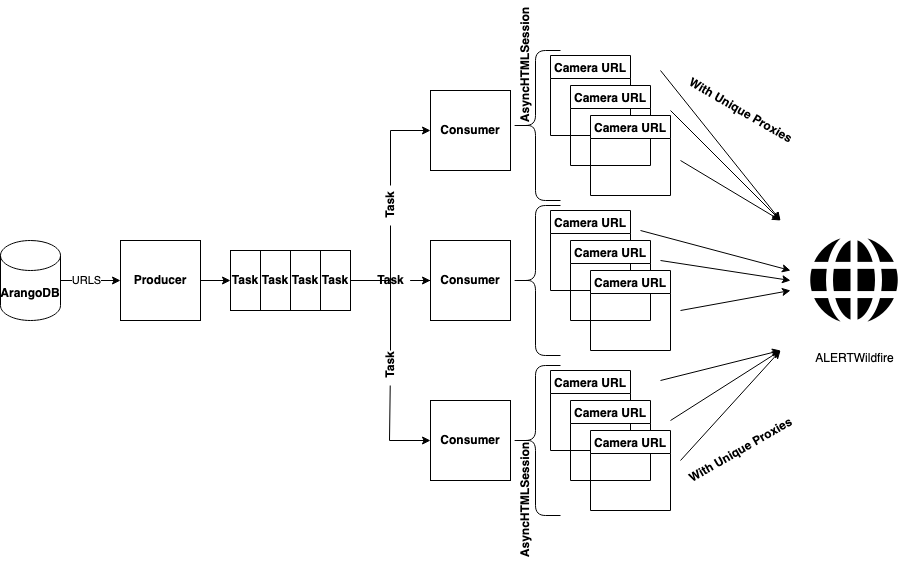

The diagram above was exported from draw.io. Its source (the exported page's mxGraphModel, read from the mxfile embedded in the PNG):
<mxGraphModel dx="946" dy="612" grid="1" gridSize="10" guides="1" tooltips="1" connect="1" arrows="1" fold="1" page="1" pageScale="1" pageWidth="850" pageHeight="1100" math="0" shadow="0">
  <root>
    <mxCell id="0" />
    <mxCell id="1" parent="0" />
    <mxCell id="hua6SQ2WQ92RNebta8sm-26" style="edgeStyle=orthogonalEdgeStyle;rounded=0;orthogonalLoop=1;jettySize=auto;html=1;entryX=0;entryY=0.5;entryDx=0;entryDy=0;" edge="1" parent="1" source="hua6SQ2WQ92RNebta8sm-1" target="hua6SQ2WQ92RNebta8sm-6">
      <mxGeometry relative="1" as="geometry" />
    </mxCell>
    <mxCell id="hua6SQ2WQ92RNebta8sm-1" value="Producer" style="whiteSpace=wrap;html=1;aspect=fixed;fontStyle=1" vertex="1" parent="1">
      <mxGeometry x="130" y="270" width="80" height="80" as="geometry" />
    </mxCell>
    <mxCell id="hua6SQ2WQ92RNebta8sm-2" value="Consumer" style="whiteSpace=wrap;html=1;aspect=fixed;fontStyle=1" vertex="1" parent="1">
      <mxGeometry x="440" y="270" width="80" height="80" as="geometry" />
    </mxCell>
    <mxCell id="hua6SQ2WQ92RNebta8sm-3" value="Consumer" style="whiteSpace=wrap;html=1;aspect=fixed;fontStyle=1" vertex="1" parent="1">
      <mxGeometry x="440" y="120" width="80" height="80" as="geometry" />
    </mxCell>
    <mxCell id="hua6SQ2WQ92RNebta8sm-4" value="Consumer" style="whiteSpace=wrap;html=1;aspect=fixed;fontStyle=1" vertex="1" parent="1">
      <mxGeometry x="440" y="430" width="80" height="80" as="geometry" />
    </mxCell>
    <mxCell id="hua6SQ2WQ92RNebta8sm-14" value="" style="group" vertex="1" connectable="0" parent="1">
      <mxGeometry x="560" y="85" width="120" height="140" as="geometry" />
    </mxCell>
    <mxCell id="hua6SQ2WQ92RNebta8sm-10" value="Camera URL" style="swimlane;" vertex="1" parent="hua6SQ2WQ92RNebta8sm-14">
      <mxGeometry width="80" height="80" as="geometry" />
    </mxCell>
    <mxCell id="hua6SQ2WQ92RNebta8sm-11" value="Camera URL" style="swimlane;fillColor=#FFFFFF;" vertex="1" parent="hua6SQ2WQ92RNebta8sm-14">
      <mxGeometry x="20" y="30" width="80" height="80" as="geometry" />
    </mxCell>
    <mxCell id="hua6SQ2WQ92RNebta8sm-12" value="Camera URL" style="swimlane;container=0;fillColor=#FFFFFF;" vertex="1" parent="hua6SQ2WQ92RNebta8sm-14">
      <mxGeometry x="40" y="60" width="80" height="80" as="geometry" />
    </mxCell>
    <mxCell id="hua6SQ2WQ92RNebta8sm-15" value="" style="group" vertex="1" connectable="0" parent="1">
      <mxGeometry x="560" y="240" width="120" height="140" as="geometry" />
    </mxCell>
    <mxCell id="hua6SQ2WQ92RNebta8sm-16" value="Camera URL" style="swimlane;" vertex="1" parent="hua6SQ2WQ92RNebta8sm-15">
      <mxGeometry width="80" height="80" as="geometry" />
    </mxCell>
    <mxCell id="hua6SQ2WQ92RNebta8sm-17" value="Camera URL" style="swimlane;fillColor=#FFFFFF;" vertex="1" parent="hua6SQ2WQ92RNebta8sm-15">
      <mxGeometry x="20" y="30" width="80" height="80" as="geometry" />
    </mxCell>
    <mxCell id="hua6SQ2WQ92RNebta8sm-18" value="Camera URL" style="swimlane;container=0;fillColor=#FFFFFF;" vertex="1" parent="hua6SQ2WQ92RNebta8sm-15">
      <mxGeometry x="40" y="60" width="80" height="80" as="geometry" />
    </mxCell>
    <mxCell id="hua6SQ2WQ92RNebta8sm-19" value="" style="group" vertex="1" connectable="0" parent="1">
      <mxGeometry x="560" y="400" width="120" height="140" as="geometry" />
    </mxCell>
    <mxCell id="hua6SQ2WQ92RNebta8sm-20" value="Camera URL" style="swimlane;" vertex="1" parent="hua6SQ2WQ92RNebta8sm-19">
      <mxGeometry width="80" height="80" as="geometry" />
    </mxCell>
    <mxCell id="hua6SQ2WQ92RNebta8sm-21" value="Camera URL" style="swimlane;fillColor=#FFFFFF;" vertex="1" parent="hua6SQ2WQ92RNebta8sm-19">
      <mxGeometry x="20" y="30" width="80" height="80" as="geometry" />
    </mxCell>
    <mxCell id="hua6SQ2WQ92RNebta8sm-22" value="Camera URL" style="swimlane;container=0;fillColor=#FFFFFF;" vertex="1" parent="hua6SQ2WQ92RNebta8sm-19">
      <mxGeometry x="40" y="60" width="80" height="80" as="geometry" />
    </mxCell>
    <mxCell id="hua6SQ2WQ92RNebta8sm-23" value="" style="group" vertex="1" connectable="0" parent="1">
      <mxGeometry x="240" y="280" width="120" height="60" as="geometry" />
    </mxCell>
    <mxCell id="hua6SQ2WQ92RNebta8sm-6" value="Task" style="rounded=0;whiteSpace=wrap;html=1;fontStyle=1" vertex="1" parent="hua6SQ2WQ92RNebta8sm-23">
      <mxGeometry width="30" height="60" as="geometry" />
    </mxCell>
    <mxCell id="hua6SQ2WQ92RNebta8sm-7" value="Task" style="rounded=0;whiteSpace=wrap;html=1;fontStyle=1" vertex="1" parent="hua6SQ2WQ92RNebta8sm-23">
      <mxGeometry x="30" width="30" height="60" as="geometry" />
    </mxCell>
    <mxCell id="hua6SQ2WQ92RNebta8sm-8" value="Task" style="rounded=0;whiteSpace=wrap;html=1;fontStyle=1" vertex="1" parent="hua6SQ2WQ92RNebta8sm-23">
      <mxGeometry x="60" width="30" height="60" as="geometry" />
    </mxCell>
    <mxCell id="hua6SQ2WQ92RNebta8sm-9" value="Task" style="rounded=0;whiteSpace=wrap;html=1;fontStyle=1" vertex="1" parent="hua6SQ2WQ92RNebta8sm-23">
      <mxGeometry x="90" width="30" height="60" as="geometry" />
    </mxCell>
    <mxCell id="hua6SQ2WQ92RNebta8sm-27" style="edgeStyle=orthogonalEdgeStyle;rounded=0;orthogonalLoop=1;jettySize=auto;html=1;entryX=0;entryY=0.5;entryDx=0;entryDy=0;startArrow=none;" edge="1" parent="1" source="hua6SQ2WQ92RNebta8sm-63" target="hua6SQ2WQ92RNebta8sm-3">
      <mxGeometry relative="1" as="geometry">
        <Array as="points">
          <mxPoint x="400" y="160" />
        </Array>
      </mxGeometry>
    </mxCell>
    <mxCell id="hua6SQ2WQ92RNebta8sm-28" style="edgeStyle=orthogonalEdgeStyle;rounded=0;orthogonalLoop=1;jettySize=auto;html=1;entryX=0;entryY=0.5;entryDx=0;entryDy=0;startArrow=none;" edge="1" parent="1" source="hua6SQ2WQ92RNebta8sm-64" target="hua6SQ2WQ92RNebta8sm-4">
      <mxGeometry relative="1" as="geometry">
        <Array as="points">
          <mxPoint x="399" y="470" />
        </Array>
      </mxGeometry>
    </mxCell>
    <mxCell id="hua6SQ2WQ92RNebta8sm-29" style="edgeStyle=orthogonalEdgeStyle;rounded=0;orthogonalLoop=1;jettySize=auto;html=1;entryX=0;entryY=0.5;entryDx=0;entryDy=0;startArrow=none;" edge="1" parent="1" source="hua6SQ2WQ92RNebta8sm-65" target="hua6SQ2WQ92RNebta8sm-2">
      <mxGeometry relative="1" as="geometry" />
    </mxCell>
    <mxCell id="hua6SQ2WQ92RNebta8sm-34" value="" style="shape=curlyBracket;whiteSpace=wrap;html=1;rounded=1;fillColor=#FFFFFF;" vertex="1" parent="1">
      <mxGeometry x="520" y="80" width="50" height="150" as="geometry" />
    </mxCell>
    <mxCell id="hua6SQ2WQ92RNebta8sm-35" value="" style="shape=curlyBracket;whiteSpace=wrap;html=1;rounded=1;fillColor=#FFFFFF;" vertex="1" parent="1">
      <mxGeometry x="520" y="235" width="50" height="150" as="geometry" />
    </mxCell>
    <mxCell id="hua6SQ2WQ92RNebta8sm-36" value="" style="shape=curlyBracket;whiteSpace=wrap;html=1;rounded=1;fillColor=#FFFFFF;" vertex="1" parent="1">
      <mxGeometry x="520" y="395" width="50" height="150" as="geometry" />
    </mxCell>
    <mxCell id="hua6SQ2WQ92RNebta8sm-38" style="edgeStyle=orthogonalEdgeStyle;rounded=0;orthogonalLoop=1;jettySize=auto;html=1;entryX=0;entryY=0.5;entryDx=0;entryDy=0;" edge="1" parent="1" source="hua6SQ2WQ92RNebta8sm-37" target="hua6SQ2WQ92RNebta8sm-1">
      <mxGeometry relative="1" as="geometry" />
    </mxCell>
    <mxCell id="hua6SQ2WQ92RNebta8sm-71" value="URLS" style="edgeLabel;html=1;align=center;verticalAlign=middle;resizable=0;points=[];" vertex="1" connectable="0" parent="hua6SQ2WQ92RNebta8sm-38">
      <mxGeometry x="-0.175" y="1" relative="1" as="geometry">
        <mxPoint as="offset" />
      </mxGeometry>
    </mxCell>
    <mxCell id="hua6SQ2WQ92RNebta8sm-37" value="ArangoDB" style="shape=cylinder3;whiteSpace=wrap;html=1;boundedLbl=1;backgroundOutline=1;size=15;fillColor=#FFFFFF;fontStyle=1" vertex="1" parent="1">
      <mxGeometry x="10" y="270" width="60" height="80" as="geometry" />
    </mxCell>
    <mxCell id="hua6SQ2WQ92RNebta8sm-49" value="" style="endArrow=classic;html=1;" edge="1" parent="1">
      <mxGeometry width="50" height="50" relative="1" as="geometry">
        <mxPoint x="690" y="190" as="sourcePoint" />
        <mxPoint x="790" y="250" as="targetPoint" />
      </mxGeometry>
    </mxCell>
    <mxCell id="hua6SQ2WQ92RNebta8sm-50" value="" style="endArrow=classic;html=1;" edge="1" parent="1">
      <mxGeometry width="50" height="50" relative="1" as="geometry">
        <mxPoint x="680" y="140" as="sourcePoint" />
        <mxPoint x="790" y="250" as="targetPoint" />
      </mxGeometry>
    </mxCell>
    <mxCell id="hua6SQ2WQ92RNebta8sm-51" value="" style="endArrow=classic;html=1;" edge="1" parent="1">
      <mxGeometry width="50" height="50" relative="1" as="geometry">
        <mxPoint x="670" y="100" as="sourcePoint" />
        <mxPoint x="790" y="250" as="targetPoint" />
      </mxGeometry>
    </mxCell>
    <mxCell id="hua6SQ2WQ92RNebta8sm-52" value="" style="endArrow=classic;html=1;" edge="1" parent="1">
      <mxGeometry x="660" y="360" width="50" height="50" as="geometry">
        <mxPoint x="680" y="450" as="sourcePoint" />
        <mxPoint x="790" y="380" as="targetPoint" />
      </mxGeometry>
    </mxCell>
    <mxCell id="hua6SQ2WQ92RNebta8sm-53" value="" style="endArrow=classic;html=1;" edge="1" parent="1">
      <mxGeometry x="680" y="450" width="50" height="50" as="geometry">
        <mxPoint x="690" y="490" as="sourcePoint" />
        <mxPoint x="790" y="380" as="targetPoint" />
      </mxGeometry>
    </mxCell>
    <mxCell id="hua6SQ2WQ92RNebta8sm-54" value="" style="endArrow=classic;html=1;" edge="1" parent="1">
      <mxGeometry x="670" y="410" width="50" height="50" as="geometry">
        <mxPoint x="670" y="410" as="sourcePoint" />
        <mxPoint x="790" y="380" as="targetPoint" />
      </mxGeometry>
    </mxCell>
    <mxCell id="hua6SQ2WQ92RNebta8sm-56" value="" style="endArrow=classic;html=1;" edge="1" parent="1">
      <mxGeometry width="50" height="50" relative="1" as="geometry">
        <mxPoint x="690" y="340" as="sourcePoint" />
        <mxPoint x="800" y="320" as="targetPoint" />
      </mxGeometry>
    </mxCell>
    <mxCell id="hua6SQ2WQ92RNebta8sm-57" value="" style="endArrow=classic;html=1;" edge="1" parent="1">
      <mxGeometry width="50" height="50" relative="1" as="geometry">
        <mxPoint x="670" y="290" as="sourcePoint" />
        <mxPoint x="800" y="310" as="targetPoint" />
      </mxGeometry>
    </mxCell>
    <mxCell id="hua6SQ2WQ92RNebta8sm-58" value="" style="endArrow=classic;html=1;" edge="1" parent="1">
      <mxGeometry width="50" height="50" relative="1" as="geometry">
        <mxPoint x="650" y="260" as="sourcePoint" />
        <mxPoint x="800" y="300" as="targetPoint" />
      </mxGeometry>
    </mxCell>
    <mxCell id="hua6SQ2WQ92RNebta8sm-61" value="With Unique Proxies" style="text;html=1;resizable=0;autosize=1;align=center;verticalAlign=middle;points=[];fillColor=none;strokeColor=none;rounded=0;rotation=30;fontStyle=1" vertex="1" parent="1">
      <mxGeometry x="685" y="130" width="130" height="20" as="geometry" />
    </mxCell>
    <mxCell id="hua6SQ2WQ92RNebta8sm-62" value="With Unique Proxies" style="text;html=1;resizable=0;autosize=1;align=center;verticalAlign=middle;points=[];fillColor=none;strokeColor=none;rounded=0;rotation=-30;fontStyle=1;flipH=1;flipV=1;" vertex="1" parent="1">
      <mxGeometry x="685" y="470" width="130" height="20" as="geometry" />
    </mxCell>
    <mxCell id="hua6SQ2WQ92RNebta8sm-65" value="Task" style="text;html=1;resizable=0;autosize=1;align=center;verticalAlign=middle;points=[];fillColor=none;strokeColor=none;rounded=0;rotation=0;fontStyle=1" vertex="1" parent="1">
      <mxGeometry x="380" y="300" width="40" height="20" as="geometry" />
    </mxCell>
    <mxCell id="hua6SQ2WQ92RNebta8sm-67" value="" style="edgeStyle=orthogonalEdgeStyle;rounded=0;orthogonalLoop=1;jettySize=auto;html=1;entryX=0;entryY=0.5;entryDx=0;entryDy=0;endArrow=none;" edge="1" parent="1" source="hua6SQ2WQ92RNebta8sm-9" target="hua6SQ2WQ92RNebta8sm-65">
      <mxGeometry relative="1" as="geometry">
        <mxPoint x="360" y="310" as="sourcePoint" />
        <mxPoint x="440" y="310" as="targetPoint" />
      </mxGeometry>
    </mxCell>
    <mxCell id="hua6SQ2WQ92RNebta8sm-63" value="Task" style="text;html=1;resizable=0;autosize=1;align=center;verticalAlign=middle;points=[];fillColor=none;strokeColor=none;rounded=0;rotation=-90;fontStyle=1" vertex="1" parent="1">
      <mxGeometry x="380" y="225" width="40" height="20" as="geometry" />
    </mxCell>
    <mxCell id="hua6SQ2WQ92RNebta8sm-68" value="" style="edgeStyle=orthogonalEdgeStyle;rounded=0;orthogonalLoop=1;jettySize=auto;html=1;entryX=0;entryY=0.5;entryDx=0;entryDy=0;endArrow=none;" edge="1" parent="1" source="hua6SQ2WQ92RNebta8sm-9" target="hua6SQ2WQ92RNebta8sm-63">
      <mxGeometry relative="1" as="geometry">
        <mxPoint x="360" y="310" as="sourcePoint" />
        <mxPoint x="440" y="160" as="targetPoint" />
      </mxGeometry>
    </mxCell>
    <mxCell id="hua6SQ2WQ92RNebta8sm-64" value="Task" style="text;html=1;resizable=0;autosize=1;align=center;verticalAlign=middle;points=[];fillColor=none;strokeColor=none;rounded=0;rotation=-90;fontStyle=1" vertex="1" parent="1">
      <mxGeometry x="380" y="385" width="40" height="20" as="geometry" />
    </mxCell>
    <mxCell id="hua6SQ2WQ92RNebta8sm-69" value="" style="edgeStyle=orthogonalEdgeStyle;rounded=0;orthogonalLoop=1;jettySize=auto;html=1;endArrow=none;" edge="1" parent="1" source="hua6SQ2WQ92RNebta8sm-9">
      <mxGeometry relative="1" as="geometry">
        <mxPoint x="360" y="310" as="sourcePoint" />
        <mxPoint x="400" y="380" as="targetPoint" />
        <Array as="points">
          <mxPoint x="400" y="310" />
        </Array>
      </mxGeometry>
    </mxCell>
    <mxCell id="hua6SQ2WQ92RNebta8sm-70" value="ALERTWildfire" style="shape=image;html=1;verticalAlign=top;verticalLabelPosition=bottom;labelBackgroundColor=#ffffff;imageAspect=0;aspect=fixed;image=https://cdn3.iconfinder.com/data/icons/resume-solid-essential/512/Website-128.png;fillColor=#FFFFFF;" vertex="1" parent="1">
      <mxGeometry x="800" y="246" width="128" height="128" as="geometry" />
    </mxCell>
    <mxCell id="hua6SQ2WQ92RNebta8sm-73" value="&lt;div&gt;AsyncHTMLSession&lt;/div&gt;" style="text;html=1;resizable=0;autosize=1;align=center;verticalAlign=middle;points=[];fillColor=none;strokeColor=none;rounded=0;rotation=-90;fontStyle=1" vertex="1" parent="1">
      <mxGeometry x="470" y="85" width="130" height="20" as="geometry" />
    </mxCell>
    <mxCell id="hua6SQ2WQ92RNebta8sm-74" value="&lt;div&gt;AsyncHTMLSession&lt;/div&gt;" style="text;html=1;resizable=0;autosize=1;align=center;verticalAlign=middle;points=[];fillColor=none;strokeColor=none;rounded=0;rotation=-90;fontStyle=1" vertex="1" parent="1">
      <mxGeometry x="470" y="520" width="130" height="20" as="geometry" />
    </mxCell>
  </root>
</mxGraphModel>